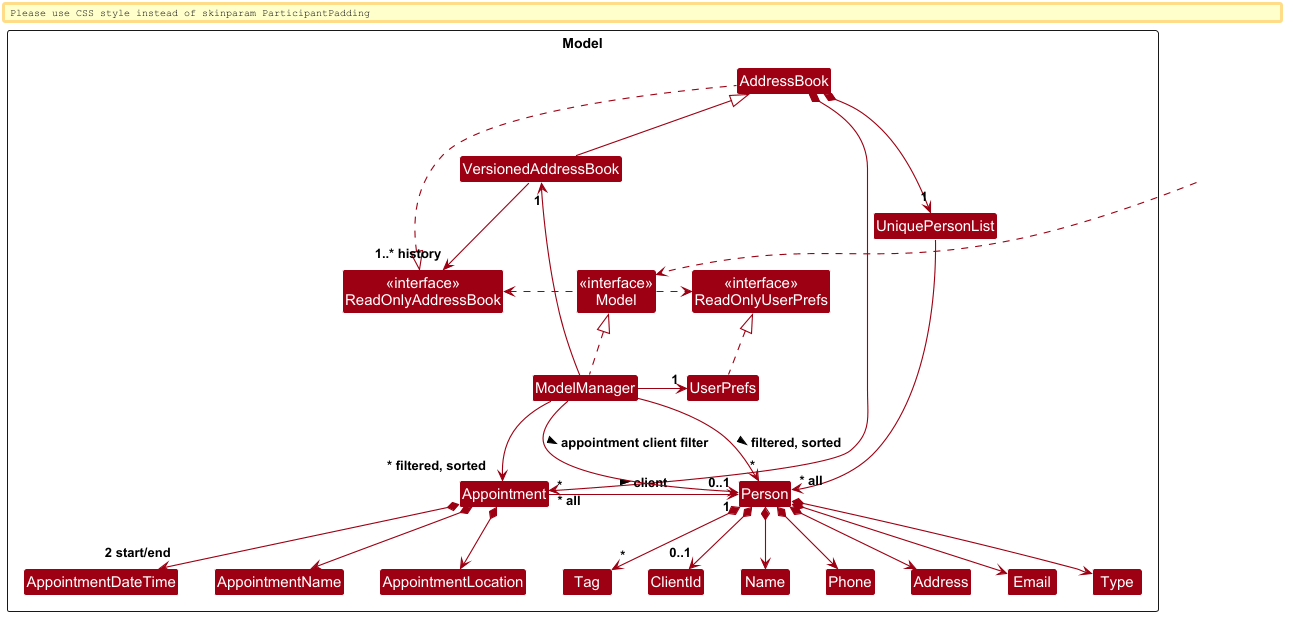

The diagram above was rendered by PlantUML. Its source (embedded in the PNG):
@startuml
!include style.puml
skinparam arrowThickness 1.1
skinparam arrowColor MODEL_COLOR
skinparam classBackgroundColor MODEL_COLOR

Package Model as ModelPackage <<Rectangle>>{
Class "<<interface>>\nReadOnlyAddressBook" as ReadOnlyAddressBook
Class "<<interface>>\nReadOnlyUserPrefs" as ReadOnlyUserPrefs
Class "<<interface>>\nModel" as Model
Class AddressBook
Class VersionedAddressBook
Class ModelManager
Class UserPrefs

Class UniquePersonList
Class Person
Class ClientId
Class Address
Class Email
Class Name
Class Phone
Class Type
Class Tag

Class Appointment
Class AppointmentName
Class AppointmentLocation
Class AppointmentDateTime

}

Class HiddenOutside #FFFFFF
HiddenOutside ..> Model

AddressBook .up.|> ReadOnlyAddressBook
VersionedAddressBook -up-|> AddressBook
VersionedAddressBook --> "1..* history" ReadOnlyAddressBook

ModelManager .up.|> Model
Model .right.> ReadOnlyUserPrefs
Model .left.> ReadOnlyAddressBook
ModelManager -left-> "1" VersionedAddressBook
ModelManager -right-> "1" UserPrefs
UserPrefs .up.|> ReadOnlyUserPrefs

AddressBook *--> "1" UniquePersonList
UniquePersonList --> "~* all" Person
AddressBook *--> "~* all" Appointment

Person *--> "0..1" ClientId
Person *--> Name
Person *--> Phone
Person *--> Email
Person *--> Address
Person *--> Type
Person *--> "*" Tag

Appointment "*" -right-> "1" Person : client >
Appointment *--> AppointmentName
Appointment *--> AppointmentLocation
Appointment *--> "2 start/end" AppointmentDateTime

ClientId -[hidden]right-> Name
Name -[hidden]right-> Phone
Phone -[hidden]right-> Address
Address -[hidden]right-> Email
Email -[hidden]right-> Type

AppointmentName -[hidden]right-> AppointmentLocation
AppointmentLocation -[hidden]right-> AppointmentDateTime

ModelManager --> "~*" Person : filtered, sorted >
ModelManager --> "0..1" Person : appointment client filter >
ModelManager --> "~* filtered, sorted" Appointment
@enduml